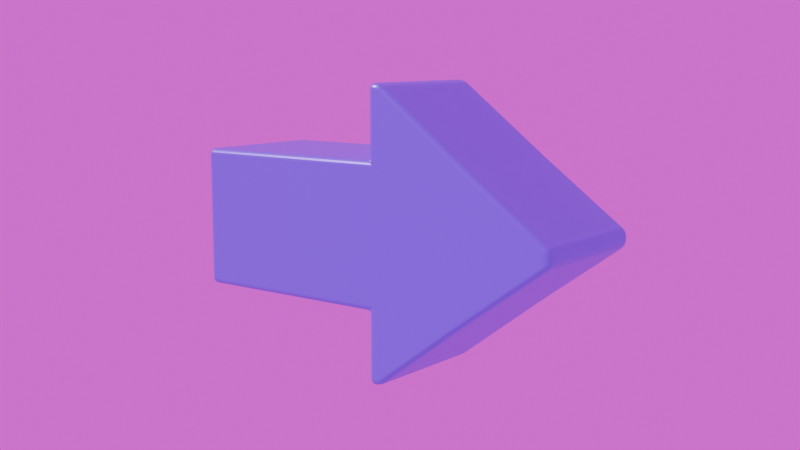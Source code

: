 # Source: Arrow.blend  (saved by Blender 5.1.30; exported with 4.5.12 LTS)
import bpy
from mathutils import Matrix  # noqa: F401  (used for matrix-valued properties, if any)

bpy.ops.wm.read_factory_settings(use_empty=True)
scene = bpy.context.scene
scene.name = 'Scene'

# ---- collections
col_object = bpy.data.collections.new('Object'); scene.collection.children.link(col_object)
col_camera = bpy.data.collections.new('Camera'); scene.collection.children.link(col_camera)

# ---- images (referenced by path relative to the original .blend; pixels are not part of the script)
import os
ASSET_DIR = os.environ.get("B2B_ASSET_DIR", "")  # directory of the original .blend (textures are referenced by path, not embedded)
HERE = os.path.dirname(os.path.abspath(__file__))  # packed textures are extracted next to this script under _unpacked/

def load_image(name, relpath, width, height, colorspace="sRGB"):
    """Load a texture the original file referenced (path relative to the .blend, or extracted next to this script)."""
    p = next((c for c in (os.path.join(HERE, relpath), os.path.join(ASSET_DIR, relpath)) if relpath and os.path.exists(c)), "")
    if p:
        img = bpy.data.images.load(p, check_existing=True)
        img.name = name
    else:  # same state as the original file: an image datablock whose file is absent (Cycles renders it pink)
        img = bpy.data.images.new(name, width, height)
        img.source = "FILE"
        img.filepath = "//" + (relpath or name)
    img.colorspace_settings.name = colorspace
    return img
img_story_studio_01_4k_exr = load_image('story_studio_01_4k.exr', 'story_studio_01_4k.exr', 1024, 1024, 'Linear Rec.709')

# ---- materials (node trees are filled in below, after node groups)
mat_material_001 = bpy.data.materials.new('Material.001')

# ---- material node trees
mat_material_001.use_nodes = True; mat_material_001.node_tree.nodes.clear()
_N = mat_material_001.node_tree.nodes; _L = mat_material_001.node_tree.links
n0 = _N.new('ShaderNodeBsdfPrincipled'); n0.name = 'Principled BSDF'; n0.location = (-200, 100)
n0.inputs[0].default_value = (0.1812, 0.01764, 0.8963, 1.0)
n0.inputs[1].default_value = 0.15
n0.inputs[2].default_value = 0.35
n1 = _N.new('ShaderNodeOutputMaterial'); n1.name = 'Material Output'; n1.location = (200, 100)
_L.new(n0.outputs[0], n1.inputs[0])
n1.is_active_output = True

# ---- world
world_world = bpy.data.worlds.new('World'); scene.world = world_world
world_world.use_nodes = True; world_world.node_tree.nodes.clear()
_N = world_world.node_tree.nodes; _L = world_world.node_tree.links
n0 = _N.new('ShaderNodeOutputWorld'); n0.name = 'World Output'; n0.location = (200, 100)
n1 = _N.new('ShaderNodeBackground'); n1.name = 'Background'; n1.location = (-200, 100)
n2 = _N.new('ShaderNodeTexEnvironment'); n2.name = 'Environment Texture'; n2.location = (-490, 71)
n2.image = img_story_studio_01_4k_exr
_L.new(n1.outputs[0], n0.inputs[0])
_L.new(n2.outputs[0], n1.inputs[0])
n0.is_active_output = True
world_world.color = (0.05088, 0.05088, 0.05088)
world_world.sun_shadow_jitter_overblur = 0.0

# ---- cameras
cam_camera = bpy.data.cameras.new('Camera')

# ---- meshes
me_cube_001 = bpy.data.meshes.new('Cube.001')
me_cube_001.from_pydata([(-1.0, -2.75, -1.0), (-1.0, -2.75, 1.0), (-1.0, 0.25, -1.0), (-1.0, 0.25, 1.0), (1.0, -2.75, -1.0), (1.0, -2.75, 1.0), (1.0, 0.25, -1.0), (1.0, 0.25, 1.0), (1.0, 0.25, 2.0), (-1.0, 0.25, -2.0), (-1.0, 1.733, -1.0), (1.0, 1.733, 1.0), (1.0, 1.733, -1.0), (-1.0, 1.733, 1.0), (1.0, 0.25, -2.0), (-1.0, 0.25, 2.0), (1.0, 0.4095, 2.0), (1.0, 0.4095, -2.0), (-1.0, 0.4095, 2.0), (-1.0, 0.4095, -2.0), (-1.0, -2.75, -0.0921), (-1.0, -2.75, 0.0921), (-1.0, 0.25, 0.0921), (-1.0, 0.25, -0.0921), (1.0, 0.25, 0.0921), (1.0, 0.25, -0.0921), (1.0, -2.75, 0.0921), (1.0, -2.75, -0.0921), (-1.0, 2.981, 0.0921), (-1.0, 2.981, -0.0921), (1.0, 2.981, 0.0921), (1.0, 2.981, -0.0921)], [], [(20, 21, 22, 23), (26, 24, 7, 5), (1, 5, 7, 3), (21, 1, 3, 22), (7, 8, 15, 3), (13, 28, 22, 3), (0, 20, 23, 2), (11, 7, 24, 30), (10, 19, 9, 2), (19, 17, 14, 9), (1, 21, 26, 5), (25, 6, 12, 31), (13, 18, 16, 11), (27, 20, 0, 4), (13, 3, 15, 18), (6, 14, 17, 12), (26, 27, 25, 24), (27, 4, 6, 25), (28, 30, 31, 29), (30, 24, 25, 31), (26, 21, 20, 27), (23, 22, 28, 29), (7, 11, 16, 8), (10, 12, 17, 19), (15, 8, 16, 18), (29, 31, 12, 10), (13, 11, 30, 28), (6, 2, 9, 14), (29, 10, 2, 23), (4, 0, 2, 6)])
_uv = me_cube_001.uv_layers.new(name='UVMap')
_uv.uv.foreach_set('vector', [0.4885, 0.0, 0.5115, 0.0, 0.5115, 0.25, 0.4885, 0.25, 0.5115, 0.75, 0.5115, 0.5, 0.625, 0.5, 0.625, 0.75, 0.875, 0.75, 0.625, 0.75, 0.625, 0.5, 0.875, 0.5, 0.5115, 0.0, 0.625, 0.0, 0.625, 0.25, 0.5115, 0.25, 0.625, 0.5, 0.625, 0.5, 0.875, 0.5, 0.875, 0.5, 0.625, 0.25, 0.5115, 0.25, 0.5115, 0.25, 0.625, 0.25, 0.375, 0.0, 0.4885, 0.0, 0.4885, 0.25, 0.375, 0.25, 0.625, 0.5, 0.625, 0.5, 0.5115, 0.5, 0.5115, 0.5, 0.375, 0.25, 0.375, 0.25, 0.375, 0.25, 0.375, 0.25, 0.125, 0.5, 0.375, 0.5, 0.375, 0.5, 0.125, 0.5, 0.625, 1.0, 0.5115, 1.0, 0.5115, 0.75, 0.625, 0.75, 0.4885, 0.5, 0.375, 0.5, 0.375, 0.5, 0.4885, 0.5, 0.625, 0.25, 0.625, 0.25, 0.625, 0.5, 0.625, 0.5, 0.4885, 0.75, 0.4885, 1.0, 0.375, 1.0, 0.375, 0.75, 0.625, 0.25, 0.625, 0.25, 0.625, 0.25, 0.625, 0.25, 0.375, 0.5, 0.375, 0.5, 0.375, 0.5, 0.375, 0.5, 0.5115, 0.75, 0.4885, 0.75, 0.4885, 0.5, 0.5115, 0.5, 0.4885, 0.75, 0.375, 0.75, 0.375, 0.5, 0.4885, 0.5, 0.5115, 0.25, 0.5115, 0.5, 0.4885, 0.5, 0.4885, 0.25, 0.5115, 0.5, 0.5115, 0.5, 0.4885, 0.5, 0.4885, 0.5, 0.5115, 0.75, 0.5115, 1.0, 0.4885, 1.0, 0.4885, 0.75, 0.4885, 0.25, 0.5115, 0.25, 0.5115, 0.25, 0.4885, 0.25, 0.625, 0.5, 0.625, 0.5, 0.625, 0.5, 0.625, 0.5, 0.375, 0.25, 0.375, 0.5, 0.375, 0.5, 0.375, 0.25, 0.875, 0.5, 0.625, 0.5, 0.625, 0.5, 0.875, 0.5, 0.4885, 0.25, 0.4885, 0.5, 0.375, 0.5, 0.375, 0.25, 0.625, 0.25, 0.625, 0.5, 0.5115, 0.5, 0.5115, 0.25, 0.375, 0.5, 0.125, 0.5, 0.125, 0.5, 0.375, 0.5, 0.4885, 0.25, 0.375, 0.25, 0.375, 0.25, 0.4885, 0.25, 0.375, 0.75, 0.125, 0.75, 0.125, 0.5, 0.375, 0.5])
me_cube_001.materials.append(mat_material_001)
me_cube_001.update()

# ---- objects
ob_cube = bpy.data.objects.new('Cube', me_cube_001)
ob_camera = bpy.data.objects.new('Camera', cam_camera)

# ---- transforms, parenting, visibility, modifiers, constraints
ob_cube.location = (0.0, 0.0, 0.0)
_m = ob_cube.modifiers.new('Bevel', 'BEVEL')
_m.segments = 5
ob_camera.location = (12.07, 9.336, 2.435)
ob_camera.rotation_euler = (1.413, 6.615e-07, 2.229)
ob_camera.scale = (1.0, 1.0, 1.0)

# ---- collection membership
col_object.objects.link(ob_cube)
col_camera.objects.link(ob_camera)

# ---- scene / render settings (as saved in the file)
scene.camera = ob_camera
scene.frame_start = 1; scene.frame_end = 250; scene.frame_set(1)
scene.render.engine = 'BLENDER_EEVEE_NEXT'
scene.render.film_transparent = True
scene.render.bake_bias = 0.0
scene.render.bake_samples = 0
scene.cycles.sampling_pattern = 'TABULATED_SOBOL'
scene.eevee.use_volume_custom_range = False
bpy.context.view_layer.update()

# ---- added for rendering (the .blend has no usable light): sun
light_auto_sun = bpy.data.lights.new('AutoSun', 'SUN')
light_auto_sun.energy = 3.0
light_auto_sun.angle = 0.0523599
ob_auto_sun = bpy.data.objects.new('AutoSun', light_auto_sun)
scene.collection.objects.link(ob_auto_sun)
ob_auto_sun.rotation_euler = (0.872665, 0.174533, 0.523599)
bpy.context.view_layer.update()
